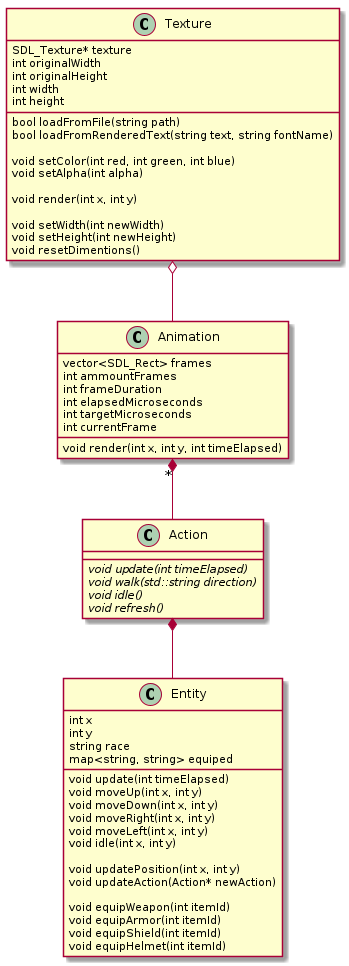

The diagram above was rendered by PlantUML. Its source (embedded in the PNG):
@startuml

class Entity{
    int x
    int y
    string race
    map<string, string> equiped

    void update(int timeElapsed)
    void moveUp(int x, int y)
    void moveDown(int x, int y)
    void moveRight(int x, int y)
    void moveLeft(int x, int y)
    void idle(int x, int y)

    void updatePosition(int x, int y)
    void updateAction(Action* newAction)

    void equipWeapon(int itemId)
    void equipArmor(int itemId)
    void equipShield(int itemId)
    void equipHelmet(int itemId)
}

class Animation{
    vector<SDL_Rect> frames
    int ammountFrames
    int frameDuration
    int elapsedMicroseconds
    int targetMicroseconds
    int currentFrame

    void render(int x, int y, int timeElapsed)
}

class Action{
    {abstract} void update(int timeElapsed)
    {abstract} void walk(std::string direction)
    {abstract} void idle()
    {abstract} void refresh()
}


class Texture{
    SDL_Texture* texture
    int originalWidth
    int originalHeight
    int width
    int height

    bool loadFromFile(string path) 
    bool loadFromRenderedText(string text, string fontName)

    void setColor(int red, int green, int blue)
    void setAlpha(int alpha)

    void render(int x, int y)

    void setWidth(int newWidth)
    void setHeight(int newHeight)
    void resetDimentions()
}

Action *-- Entity
Animation "*" *-- Action
Texture o-- Animation

@enduml